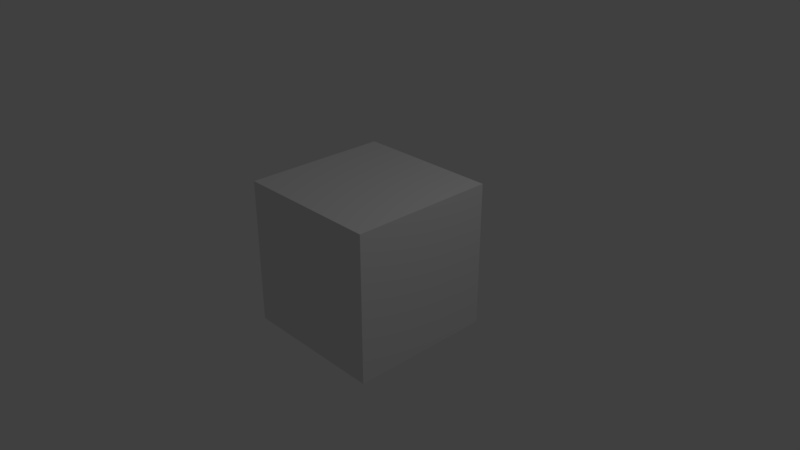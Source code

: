 # Source: bolts.blend  (saved by Blender 2.78.0; exported with 4.5.12 LTS)
import bpy
from mathutils import Matrix  # noqa: F401  (used for matrix-valued properties, if any)

bpy.ops.wm.read_factory_settings(use_empty=True)
scene = bpy.context.scene
scene.name = 'Scene'

# ---- collections
col_collection_1 = bpy.data.collections.new('Collection 1'); scene.collection.children.link(col_collection_1)

# ---- materials (node trees are filled in below, after node groups)
mat_material = bpy.data.materials.new('Material')
mat_material.alpha_threshold = 0.0
mat_material.use_transparent_shadow = False
mat_material.roughness = 0.5
mat_material.line_color = (0.0, 0.0, 0.0, 1.0)

# ---- material node trees

# ---- world
world_world = bpy.data.worlds.new('World'); scene.world = world_world
world_world.color = (0.05088, 0.05088, 0.05088)
world_world.use_sun_shadow = False
world_world.sun_shadow_jitter_overblur = 0.0
world_world.cycles.sampling_method = 'MANUAL'

# ---- cameras
cam_camera = bpy.data.cameras.new('Camera')
cam_camera.clip_end = 100.0
cam_camera.lens = 35.0
cam_camera.sensor_width = 32.0
cam_camera.sensor_height = 18.0
cam_camera.ortho_scale = 7.314
cam_camera.dof.focus_distance = 0.0
cam_camera.dof.aperture_fstop = 128.0

# ---- lights
light_lamp = bpy.data.lights.new('Lamp', 'POINT')
light_lamp.transmission_factor = 0.0
light_lamp.cutoff_distance = 30.0
light_lamp.energy = 100.0
light_lamp.shadow_buffer_clip_start = 1.001
light_lamp.shadow_soft_size = 0.1
light_lamp.shadow_maximum_resolution = 0.006
light_lamp.use_absolute_resolution = True

# ---- meshes
me_cube = bpy.data.meshes.new('Cube')
me_cube.from_pydata([(1.0, 1.0, -1.0), (1.0, -1.0, -1.0), (-1.0, -1.0, -1.0), (-1.0, 1.0, -1.0), (1.0, 1.0, 1.0), (1.0, -1.0, 1.0), (-1.0, -1.0, 1.0), (-1.0, 1.0, 1.0)], [], [(0, 1, 2, 3), (4, 7, 6, 5), (0, 4, 5, 1), (1, 5, 6, 2), (2, 6, 7, 3), (4, 0, 3, 7)])
me_cube.materials.append(mat_material)
me_cube.use_remesh_preserve_volume = False
me_cube.use_remesh_preserve_attributes = False
me_cube.use_mirror_vertex_groups = False
me_cube.update()

# ---- objects
ob_cube = bpy.data.objects.new('Cube', me_cube)
ob_lamp = bpy.data.objects.new('Lamp', light_lamp)
ob_camera = bpy.data.objects.new('Camera', cam_camera)

# ---- transforms, parenting, visibility, modifiers, constraints
ob_cube.location = (0.0, 0.0, 0.0)
ob_cube.lock_rotations_4d = False
ob_cube.empty_display_type = 'ARROWS'
ob_cube.lineart.crease_threshold = 0.0
ob_lamp.location = (4.076, 1.005, 5.904)
ob_lamp.rotation_euler = (0.6503, 0.05522, 1.866)
ob_lamp.lock_rotations_4d = False
ob_lamp.empty_display_type = 'ARROWS'
ob_lamp.color = (0.0, 0.0, 0.0, 0.0)
ob_lamp.lineart.crease_threshold = 0.0
ob_camera.location = (7.481, -6.508, 5.344)
ob_camera.rotation_euler = (1.109, 0.0, 0.8149)
ob_camera.lock_rotations_4d = False
ob_camera.empty_display_type = 'ARROWS'
ob_camera.color = (0.0, 0.0, 0.0, 0.0)
ob_camera.display_type = 'WIRE'
ob_camera.lineart.crease_threshold = 0.0

# ---- collection membership
col_collection_1.objects.link(ob_cube)
col_collection_1.objects.link(ob_lamp)
col_collection_1.objects.link(ob_camera)

# ---- scene / render settings (as saved in the file)
scene.camera = ob_camera
scene.frame_start = 1; scene.frame_end = 250; scene.frame_set(1)
scene.render.engine = 'BLENDER_EEVEE_NEXT'
scene.render.resolution_percentage = 50
scene.render.dither_intensity = 0.0
scene.cycles.use_denoising = False
scene.cycles.samples = 128
scene.cycles.sampling_pattern = 'TABULATED_SOBOL'
scene.cycles.light_sampling_threshold = 0.0
scene.cycles.use_adaptive_sampling = False
scene.cycles.use_light_tree = False
scene.cycles.blur_glossy = 0.0
scene.cycles.sample_clamp_indirect = 0.0
scene.view_settings.view_transform = 'Standard'
bpy.context.view_layer.update()
